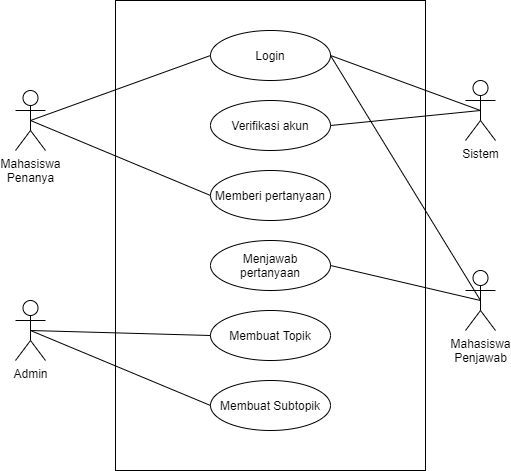

The diagram above was exported from draw.io. Its source (the exported page's mxGraphModel, read from the mxfile embedded in the PNG):
<mxGraphModel dx="868" dy="521" grid="1" gridSize="10" guides="1" tooltips="1" connect="1" arrows="1" fold="1" page="1" pageScale="1" pageWidth="1100" pageHeight="850" math="0" shadow="0">
  <root>
    <mxCell id="0" />
    <mxCell id="1" parent="0" />
    <mxCell id="TK8Uuma1wgbFcY87W-55-2" value="" style="rounded=0;whiteSpace=wrap;html=1;" parent="1" vertex="1">
      <mxGeometry x="380" y="40" width="310" height="470" as="geometry" />
    </mxCell>
    <mxCell id="TK8Uuma1wgbFcY87W-55-3" value="Mahasiswa&lt;br&gt;Penanya" style="shape=umlActor;verticalLabelPosition=bottom;verticalAlign=top;html=1;outlineConnect=0;" parent="1" vertex="1">
      <mxGeometry x="280" y="130" width="30" height="60" as="geometry" />
    </mxCell>
    <mxCell id="TK8Uuma1wgbFcY87W-55-9" value="Sistem" style="shape=umlActor;verticalLabelPosition=bottom;verticalAlign=top;html=1;outlineConnect=0;" parent="1" vertex="1">
      <mxGeometry x="730" y="120" width="30" height="60" as="geometry" />
    </mxCell>
    <mxCell id="TK8Uuma1wgbFcY87W-55-11" value="Login" style="ellipse;whiteSpace=wrap;html=1;" parent="1" vertex="1">
      <mxGeometry x="475" y="70" width="120" height="50" as="geometry" />
    </mxCell>
    <mxCell id="TK8Uuma1wgbFcY87W-55-13" value="Memberi pertanyaan" style="ellipse;whiteSpace=wrap;html=1;" parent="1" vertex="1">
      <mxGeometry x="475" y="210" width="120" height="50" as="geometry" />
    </mxCell>
    <mxCell id="nq3GKpBa6FLxe7jbZIJc-1" value="Menjawab pertanyaan" style="ellipse;whiteSpace=wrap;html=1;" parent="1" vertex="1">
      <mxGeometry x="475" y="280" width="120" height="50" as="geometry" />
    </mxCell>
    <mxCell id="nq3GKpBa6FLxe7jbZIJc-2" value="Verifikasi akun" style="ellipse;whiteSpace=wrap;html=1;" parent="1" vertex="1">
      <mxGeometry x="475" y="140" width="120" height="50" as="geometry" />
    </mxCell>
    <mxCell id="uvFYrJCSiaVncM7XZL4J-1" value="Mahasiswa&lt;br&gt;Penjawab" style="shape=umlActor;verticalLabelPosition=bottom;verticalAlign=top;html=1;outlineConnect=0;" parent="1" vertex="1">
      <mxGeometry x="730" y="310" width="30" height="60" as="geometry" />
    </mxCell>
    <mxCell id="uvFYrJCSiaVncM7XZL4J-2" value="" style="endArrow=none;html=1;entryX=0;entryY=0.5;entryDx=0;entryDy=0;exitX=0.5;exitY=0.5;exitDx=0;exitDy=0;exitPerimeter=0;" parent="1" source="TK8Uuma1wgbFcY87W-55-3" target="TK8Uuma1wgbFcY87W-55-11" edge="1">
      <mxGeometry width="50" height="50" relative="1" as="geometry">
        <mxPoint x="320" y="190" as="sourcePoint" />
        <mxPoint x="370" y="140" as="targetPoint" />
      </mxGeometry>
    </mxCell>
    <mxCell id="uvFYrJCSiaVncM7XZL4J-3" value="" style="endArrow=none;html=1;entryX=0;entryY=0.5;entryDx=0;entryDy=0;exitX=0.5;exitY=0.5;exitDx=0;exitDy=0;exitPerimeter=0;" parent="1" source="TK8Uuma1wgbFcY87W-55-3" target="TK8Uuma1wgbFcY87W-55-13" edge="1">
      <mxGeometry width="50" height="50" relative="1" as="geometry">
        <mxPoint x="290" y="360" as="sourcePoint" />
        <mxPoint x="340" y="310" as="targetPoint" />
      </mxGeometry>
    </mxCell>
    <mxCell id="uvFYrJCSiaVncM7XZL4J-5" value="" style="endArrow=none;html=1;entryX=0.5;entryY=0.5;entryDx=0;entryDy=0;entryPerimeter=0;exitX=1;exitY=0.5;exitDx=0;exitDy=0;" parent="1" source="TK8Uuma1wgbFcY87W-55-11" target="TK8Uuma1wgbFcY87W-55-9" edge="1">
      <mxGeometry width="50" height="50" relative="1" as="geometry">
        <mxPoint x="700" y="280" as="sourcePoint" />
        <mxPoint x="750" y="230" as="targetPoint" />
      </mxGeometry>
    </mxCell>
    <mxCell id="uvFYrJCSiaVncM7XZL4J-6" value="" style="endArrow=none;html=1;entryX=0.5;entryY=0.5;entryDx=0;entryDy=0;entryPerimeter=0;exitX=1;exitY=0.5;exitDx=0;exitDy=0;" parent="1" source="nq3GKpBa6FLxe7jbZIJc-2" target="TK8Uuma1wgbFcY87W-55-9" edge="1">
      <mxGeometry width="50" height="50" relative="1" as="geometry">
        <mxPoint x="240" y="190" as="sourcePoint" />
        <mxPoint x="290" y="140" as="targetPoint" />
      </mxGeometry>
    </mxCell>
    <mxCell id="uvFYrJCSiaVncM7XZL4J-7" value="" style="endArrow=none;html=1;entryX=1;entryY=0.5;entryDx=0;entryDy=0;exitX=0.5;exitY=0.5;exitDx=0;exitDy=0;exitPerimeter=0;" parent="1" source="uvFYrJCSiaVncM7XZL4J-1" target="TK8Uuma1wgbFcY87W-55-11" edge="1">
      <mxGeometry width="50" height="50" relative="1" as="geometry">
        <mxPoint x="790" y="310" as="sourcePoint" />
        <mxPoint x="840" y="260" as="targetPoint" />
      </mxGeometry>
    </mxCell>
    <mxCell id="uvFYrJCSiaVncM7XZL4J-8" value="" style="endArrow=none;html=1;entryX=1;entryY=0.5;entryDx=0;entryDy=0;exitX=0.5;exitY=0.5;exitDx=0;exitDy=0;exitPerimeter=0;" parent="1" source="uvFYrJCSiaVncM7XZL4J-1" target="nq3GKpBa6FLxe7jbZIJc-1" edge="1">
      <mxGeometry width="50" height="50" relative="1" as="geometry">
        <mxPoint x="630" y="370" as="sourcePoint" />
        <mxPoint x="680" y="320" as="targetPoint" />
      </mxGeometry>
    </mxCell>
    <mxCell id="-HGvfi1kteZxTyTfXHaQ-1" value="Membuat Topik" style="ellipse;whiteSpace=wrap;html=1;" vertex="1" parent="1">
      <mxGeometry x="475" y="350" width="120" height="50" as="geometry" />
    </mxCell>
    <mxCell id="-HGvfi1kteZxTyTfXHaQ-2" value="Membuat Subtopik" style="ellipse;whiteSpace=wrap;html=1;" vertex="1" parent="1">
      <mxGeometry x="475" y="420" width="120" height="50" as="geometry" />
    </mxCell>
    <mxCell id="-HGvfi1kteZxTyTfXHaQ-3" value="Admin" style="shape=umlActor;verticalLabelPosition=bottom;verticalAlign=top;html=1;outlineConnect=0;" vertex="1" parent="1">
      <mxGeometry x="280" y="340" width="30" height="60" as="geometry" />
    </mxCell>
    <mxCell id="-HGvfi1kteZxTyTfXHaQ-4" value="" style="endArrow=none;html=1;entryX=0;entryY=0.5;entryDx=0;entryDy=0;exitX=0.5;exitY=0.5;exitDx=0;exitDy=0;exitPerimeter=0;" edge="1" parent="1" source="-HGvfi1kteZxTyTfXHaQ-3" target="-HGvfi1kteZxTyTfXHaQ-1">
      <mxGeometry width="50" height="50" relative="1" as="geometry">
        <mxPoint x="310" y="360" as="sourcePoint" />
        <mxPoint x="360" y="310" as="targetPoint" />
      </mxGeometry>
    </mxCell>
    <mxCell id="-HGvfi1kteZxTyTfXHaQ-5" value="" style="endArrow=none;html=1;entryX=0;entryY=0.5;entryDx=0;entryDy=0;exitX=0.5;exitY=0.5;exitDx=0;exitDy=0;exitPerimeter=0;" edge="1" parent="1" source="-HGvfi1kteZxTyTfXHaQ-3" target="-HGvfi1kteZxTyTfXHaQ-2">
      <mxGeometry width="50" height="50" relative="1" as="geometry">
        <mxPoint x="420" y="310" as="sourcePoint" />
        <mxPoint x="470" y="260" as="targetPoint" />
      </mxGeometry>
    </mxCell>
  </root>
</mxGraphModel>